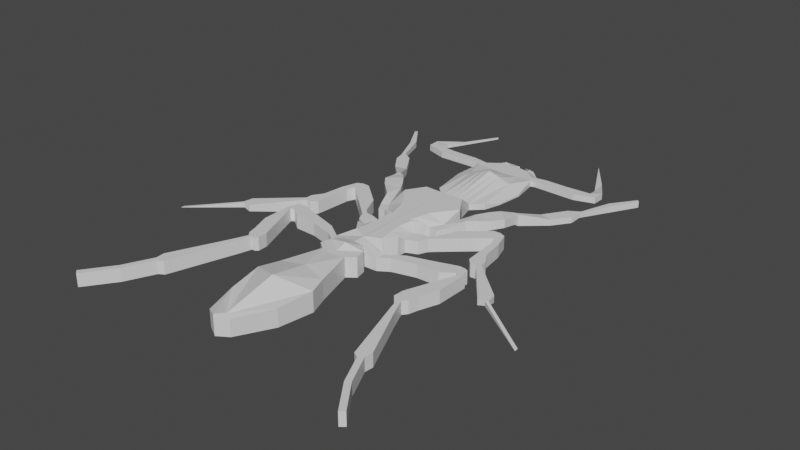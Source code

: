 # Source: CamoAnt.blend  (saved by Blender 2.90.8; exported with 4.5.12 LTS)
import bpy
from mathutils import Matrix  # noqa: F401  (used for matrix-valued properties, if any)

bpy.ops.wm.read_factory_settings(use_empty=True)
scene = bpy.context.scene
scene.name = 'Scene'

# ---- collections
col_collection = bpy.data.collections.new('Collection'); scene.collection.children.link(col_collection)

# ---- materials (node trees are filled in below, after node groups)
mat_material = bpy.data.materials.new('Material')
mat_material.alpha_threshold = 0.0
mat_material.use_transparent_shadow = False
mat_material.line_color = (0.0, 0.0, 0.0, 1.0)

# ---- material node trees
mat_material.use_nodes = True; mat_material.node_tree.nodes.clear()
_N = mat_material.node_tree.nodes; _L = mat_material.node_tree.links
n0 = _N.new('ShaderNodeOutputMaterial'); n0.name = 'Material Output'; n0.location = (300, 300)
n1 = _N.new('ShaderNodeBsdfPrincipled'); n1.name = 'Principled BSDF'; n1.location = (10, 300)
n1.distribution = 'GGX'
n1.subsurface_method = 'BURLEY'
n1.inputs[2].default_value = 0.4
n1.inputs[3].default_value = 1.45
n1.inputs[27].default_value = (0.0, 0.0, 0.0, 1.0)
n1.inputs[28].default_value = 1.0
_L.new(n1.outputs[0], n0.inputs[0])
n0.is_active_output = True

# ---- world
world_world = bpy.data.worlds.new('World'); scene.world = world_world
world_world.use_nodes = True; world_world.node_tree.nodes.clear()
_N = world_world.node_tree.nodes; _L = world_world.node_tree.links
n0 = _N.new('ShaderNodeOutputWorld'); n0.name = 'World Output'; n0.location = (300, 300)
n1 = _N.new('ShaderNodeBackground'); n1.name = 'Background'; n1.location = (10, 300)
n1.inputs[0].default_value = (0.05088, 0.05088, 0.05088, 1.0)
_L.new(n1.outputs[0], n0.inputs[0])
n0.is_active_output = True
world_world.color = (0.05088, 0.05088, 0.05088)
world_world.use_sun_shadow = False
world_world.sun_shadow_jitter_overblur = 0.0

# ---- meshes
me_cube = bpy.data.meshes.new('Cube')
me_cube.from_pydata([(0.2422, 2.963, 0.09623), (0.2422, 2.963, 0.0), (0.4976, 1.889, 0.01467), (0.4976, 1.889, 0.0), (0.0, 3.003, 0.0), (0.0, 1.454, 0.09623), (0.0, 1.454, 0.0), (0.0, 3.003, 0.09623), (0.419, 2.829, 0.09623), (0.419, 2.829, 0.0), (0.0, 2.776, 0.0), (0.0, 2.776, 0.09623), (0.5675, 2.29, 0.05325), (0.0, 2.31, 0.0), (0.0, 2.31, 0.2597), (0.5675, 2.29, 0.01429), (0.4199, 1.626, 0.0), (0.1211, 2.983, 0.09623), (0.1211, 2.983, 0.0), (0.4199, 1.626, 0.09623), (0.2095, 2.803, 0.09623), (0.2095, 2.803, 0.0), (0.3466, 2.325, 0.1379), (0.3466, 2.325, 0.0), (0.223, 3.088, 0.07206), (0.223, 3.088, 0.0), (0.3813, 3.033, -0.003365), (0.3813, 3.033, 0.0), (0.0534, 3.218, -0.1089), (0.0534, 3.218, 0.0), (0.217, 3.192, -0.04422), (0.217, 3.192, 0.0), (0.4836, 2.714, 0.0), (0.4836, 2.714, 0.09623), (0.0, 2.666, 0.0), (0.0, 2.666, 0.09623), (0.2418, 2.69, 0.0), (0.2418, 2.69, 0.09623), (1.417, 2.894, 0.09623), (1.417, 2.894, 0.0), (1.545, 2.824, 0.0), (1.545, 2.824, 0.09623), (0.6629, 2.872, 0.09623), (0.6629, 2.872, 0.0), (0.5482, 2.733, 0.09623), (0.5482, 2.733, 0.0), (1.012, 2.87, 0.09623), (1.226, 2.721, 0.09623), (1.012, 2.87, 0.0), (1.226, 2.721, 0.0), (1.383, 3.086, 0.05807), (1.383, 3.086, 0.0), (1.551, 3.013, 0.0), (1.551, 3.013, 0.09623), (0.9607, 3.913, 0.03369), (0.9607, 3.913, 0.0), (1.294, 3.412, 0.0), (1.304, 3.431, 0.01719), (0.06055, 2.993, 0.0), (0.2509, 1.461, 0.09623), (0.1048, 2.789, 0.0), (0.1733, 2.318, 0.0), (0.2509, 1.461, 0.0), (0.06055, 2.993, 0.09623), (0.1048, 2.789, 0.09623), (0.1733, 2.318, 0.2032), (0.1209, 2.678, 0.0), (0.1209, 2.678, 0.09623), (-0.0008762, 0.205, 0.3), (-0.0008762, 0.205, 0.0), (0.324, 0.2512, 0.3), (0.324, 0.2512, 0.0), (-0.0003158, 1.186, 0.3), (0.3234, 1.194, 0.3), (0.3234, 1.194, 0.0), (-0.0003158, 1.186, 0.0), (-0.0004944, 0.8736, 0.3), (0.4995, 0.909, 0.3), (0.4995, 0.909, 0.0), (-0.0004944, 0.8736, 0.0), (-0.0006853, 0.5393, 0.3), (0.4909, 0.5537, 0.2007), (0.4909, 0.5537, 0.0), (-0.0006853, 0.5393, 0.0), (-0.0008094, 0.3219, 0.3), (0.3824, 0.357, 0.2007), (0.3824, 0.357, 0.0), (-0.0008094, 0.3219, 0.0), (0.6, 0.4936, 0.2007), (0.6, 0.4936, 0.0), (0.5179, 0.3496, 0.2007), (0.5179, 0.3496, 0.0), (0.9917, 1.462, 0.2007), (0.9917, 1.462, 0.0877), (1.101, 1.402, 0.2007), (1.101, 1.402, 0.06451), (0.7092, 0.7613, 0.0), (0.7092, 0.7613, 0.2415), (0.6792, 1.037, 0.03301), (0.6792, 1.037, 0.2274), (0.9654, 1.007, 0.08872), (0.7878, 1.214, 0.06351), (0.7878, 1.214, 0.2312), (0.9654, 1.007, 0.2316), (1.063, 1.489, 0.2007), (1.063, 1.489, 0.03478), (1.109, 1.458, 0.2007), (1.109, 1.458, 0.02504), (1.237, 1.845, 0.09623), (1.237, 1.845, 0.0), (1.434, 1.805, 0.09623), (1.434, 1.805, 0.0), (1.466, 2.191, 0.09623), (1.466, 2.191, 0.0), (1.619, 2.065, 0.09623), (1.619, 2.065, 0.0), (1.628, 2.294, 0.09623), (1.628, 2.294, 0.02151), (1.654, 2.221, 0.09623), (1.65, 2.221, 0.03168), (1.8, 2.779, 0.09623), (1.8, 2.779, 0.0), (1.855, 2.687, 0.09623), (1.855, 2.687, 0.0), (2.068, 3.147, 0.09623), (2.068, 3.147, 0.0), (2.101, 3.116, 0.09623), (2.101, 3.116, 0.0), (-0.001764, -0.4154, 0.3), (-0.001764, -0.4154, 0.0), (0.3574, -0.2703, 0.3), (0.3574, -0.2703, 0.0), (0.1971, 0.196, 0.3), (0.1971, 0.196, 0.0), (-0.001168, 0.1154, 0.0), (-0.001168, 0.1154, 0.3), (0.292, 0.08147, 0.2007), (-0.001384, -0.05397, 0.0), (0.292, 0.08147, 0.0), (-0.001384, -0.05397, 0.3), (0.03028, 2.998, 0.0), (0.1255, 1.457, 0.09623), (0.05238, 2.783, 0.0), (0.08666, 2.314, 0.0), (0.06045, 2.672, 0.0), (0.1255, 1.457, 0.0), (0.03028, 2.998, 0.09623), (0.05238, 2.783, 0.09623), (0.08666, 2.314, 0.2341), (0.06045, 2.672, 0.09623), (0.1616, 0.2281, 0.3), (0.1616, 0.2281, 0.0), (0.1616, 1.19, 0.0), (0.1616, 1.19, 0.3), (0.2495, 0.8913, 0.0), (0.2495, 0.8913, 0.3), (0.2451, 0.5465, 0.0), (0.2451, 0.5465, 0.3), (0.1908, 0.3395, 0.0), (0.1908, 0.3395, 0.3), (0.2254, -0.4491, 0.3), (0.2254, -0.4491, 0.0), (0.09799, 0.1557, 0.3), (0.09799, 0.1557, 0.0), (0.1674, -0.01067, 0.3), (0.1674, -0.01067, 0.0), (3.303e-05, -0.7338, 0.3), (3.303e-05, -0.7338, 0.0), (0.1782, -0.7675, 0.3), (0.1782, -0.7675, 0.0), (-0.0009935, -0.5519, 0.0), (-0.0009935, -0.5519, 0.3), (0.4231, -0.6283, 0.0), (0.4231, -0.6283, 0.2007), (-0.0004802, -0.6429, 0.0), (0.3939, -0.7572, 0.0), (0.3939, -0.7572, 0.2007), (-0.0004802, -0.6429, 0.3), (0.0001854, -1.192, 0.3), (0.0001854, -1.192, 0.0), (0.1957, -1.143, 0.3), (0.1957, -1.143, 0.0), (0.2846, -0.8778, 0.0), (0.0001049, -0.9192, 0.0), (0.0001049, -0.9192, 0.3605), (0.2846, -0.8778, 0.3), (0.3233, -1.045, 0.0), (0.000149, -1.069, 0.3), (0.000149, -1.069, 0.0), (0.3233, -1.045, 0.3), (-0.001806, -3.207, 0.3469), (-0.001806, -3.207, 0.04095), (0.1737, -3.109, 0.3), (0.1737, -3.109, 0.04892), (0.3922, -2.55, 0.0), (-0.001426, -3.017, 0.0), (-0.001426, -3.017, 0.2547), (0.3922, -2.55, 0.2661), (-0.0005866, -1.677, 0.0), (0.3719, -1.739, 0.3), (0.3719, -1.739, 0.0), (-0.0005866, -1.677, 0.3483), (0.4781, -2.027, 0.0), (-0.0009365, -2.236, 0.4498), (-0.0009365, -2.236, 0.0), (0.4781, -2.027, 0.3), (0.6693, -0.4618, 0.0), (0.6693, -0.4618, 0.2007), (0.5559, -0.6513, 0.0), (0.5559, -0.6513, 0.2007), (0.9819, -0.3693, 0.0), (0.9819, -0.3693, 0.2007), (0.9161, -0.5569, 0.0), (0.9161, -0.5569, 0.2007), (1.374, -0.2429, 0.0), (1.374, -0.2429, 0.2007), (1.26, -0.5459, 0.0), (1.26, -0.5459, 0.2007), (1.514, -0.272, 0.0), (1.514, -0.272, 0.2007), (1.511, -0.3516, 0.0), (1.511, -0.3516, 0.2007), (1.088, 1.164, 0.103), (0.8868, 1.344, 0.1181), (0.8868, 1.344, 0.2288), (1.088, 1.164, 0.2295), (0.3621, -0.1265, 0.2007), (-0.001574, -0.2347, 0.0), (0.3621, -0.1265, 0.0), (-0.001574, -0.2347, 0.3), (0.1964, -0.2299, 0.3), (0.1964, -0.2299, 0.0), (0.4347, 0.1301, 0.2007), (0.4347, 0.1301, 0.0), (0.5274, -0.05462, 0.2007), (0.5274, -0.05462, 0.0), (0.5541, 0.1443, 0.2007), (0.5541, 0.1443, 0.0), (0.5935, 0.08288, 0.2007), (0.5935, 0.08288, 0.0), (0.6313, 0.2234, 0.2007), (0.6313, 0.2234, 0.0), (0.6986, 0.1811, 0.2007), (0.6986, 0.1811, 0.0), (0.7644, 0.5197, 0.2007), (0.7644, 0.5197, 0.0), (0.9296, 0.3845, 0.2007), (0.9296, 0.3845, 0.0), (1.134, 0.8397, 0.2007), (1.134, 0.8397, 0.0), (1.255, 0.6702, 0.2007), (1.255, 0.6702, 0.0), (1.242, 0.8431, 0.2007), (1.242, 0.8431, 0.0), (1.332, 0.8046, 0.2007), (1.332, 0.8046, 0.0), (1.308, 0.5525, 0.2007), (1.308, 0.5525, 0.0), (1.41, 0.5597, 0.2007), (1.41, 0.5597, 0.0), (1.35, -0.01461, 0.2007), (1.35, -0.01461, 0.0), (1.454, 0.2241, 0.2007), (1.454, 0.2241, 0.0), (1.43, -0.09819, 0.2007), (1.43, -0.09819, 0.0), (1.556, 0.06546, 0.2007), (1.556, 0.06546, 0.0), (1.515, -0.09059, 0.2007), (1.515, -0.09059, 0.0), (1.561, -0.04015, 0.2007), (1.561, -0.04015, 0.0), (2.016, -0.7414, 0.2007), (2.016, -0.7414, 0.1009), (2.136, -0.5595, 0.2007), (2.136, -0.5595, 0.09617), (2.123, -0.7354, 0.2007), (2.123, -0.7354, 0.1283), (2.161, -0.7125, 0.2007), (2.161, -0.7125, 0.1283), (2.921, -1.242, 0.07049), (2.921, -1.242, 0.0664), (2.917, -1.183, 0.07049), (2.917, -1.183, 0.0664), (1.461, -0.25, 0.2007), (1.461, -0.25, 0.0), (1.44, -0.4133, 0.0), (1.44, -0.4133, 0.2007), (1.553, -0.3774, 0.0), (1.553, -0.3774, 0.2007), (1.486, -0.4423, 0.0), (1.486, -0.4423, 0.2007), (1.551, -0.5457, 0.0), (1.551, -0.5457, 0.2007), (1.203, -1.19, 0.0), (1.203, -1.19, 0.2007), (1.545, -0.8818, 0.0), (1.545, -0.8818, 0.2007), (1.437, -1.175, 0.0), (1.437, -1.175, 0.2007), (1.194, -1.347, 0.0), (1.194, -1.347, 0.2007), (1.4, -1.314, 0.0), (1.4, -1.314, 0.2007), (1.23, -1.388, 0.0), (1.23, -1.388, 0.2007), (1.342, -1.387, 0.0), (1.342, -1.387, 0.2007), (1.547, -0.7205, 0.2007), (1.547, -0.7205, 0.0), (1.325, -1.182, 0.0), (1.325, -1.182, 0.2007), (1.301, -1.33, 0.0), (1.301, -1.33, 0.2007), (1.288, -1.387, 0.0), (1.288, -1.387, 0.2007), (1.451, -1.645, 0.0), (1.451, -1.645, 0.2007), (1.336, -1.562, 0.0), (1.336, -1.562, 0.2007), (1.819, -2.456, 0.0), (1.819, -2.456, 0.2007), (1.657, -2.59, 0.0), (1.657, -2.59, 0.2007), (1.807, -2.585, 0.0), (1.807, -2.585, 0.2007), (1.74, -2.638, 0.0), (1.74, -2.638, 0.2007), (2.323, -3.458, 0.0), (2.323, -3.458, 0.2007), (2.256, -3.511, 0.0), (2.256, -3.511, 0.2007), (1.942, -3.073, 0.2007), (2.009, -3.02, 0.2007), (2.009, -3.02, 0.0), (1.942, -3.073, 0.0)], [], [(23, 15, 3, 16), (15, 12, 2, 3), (18, 17, 0, 1), (159, 84, 68, 150), (148, 14, 5, 141), (146, 7, 11, 147), (8, 9, 27, 26), (18, 1, 9, 21), (149, 35, 14, 148), (32, 33, 12, 15), (36, 32, 15, 23), (66, 36, 23, 61), (33, 37, 22, 12), (58, 18, 21, 60), (0, 17, 20, 8), (12, 22, 19, 2), (3, 2, 19, 16), (58, 63, 17, 18), (61, 23, 16, 62), (24, 26, 30, 28), (1, 0, 24, 25), (9, 1, 25, 27), (0, 8, 26, 24), (29, 28, 30, 31), (25, 24, 28, 29), (26, 27, 31, 30), (27, 25, 29, 31), (8, 20, 37, 33), (60, 21, 36, 66), (21, 9, 32, 36), (48, 46, 38, 39), (147, 11, 35, 149), (41, 40, 52, 53), (46, 47, 41, 38), (49, 48, 39, 40), (47, 49, 40, 41), (33, 32, 45, 44), (32, 9, 43, 45), (8, 33, 44, 42), (9, 8, 42, 43), (44, 45, 49, 47), (45, 43, 48, 49), (42, 44, 47, 46), (43, 42, 46, 48), (53, 52, 56, 57), (39, 38, 50, 51), (38, 41, 53, 50), (40, 39, 51, 52), (55, 54, 57, 56), (51, 50, 54, 55), (50, 53, 57, 54), (52, 51, 55, 56), (20, 64, 67, 37), (142, 60, 66, 144), (143, 61, 62, 145), (140, 146, 63, 58), (140, 58, 60, 142), (144, 66, 61, 143), (37, 67, 65, 22), (17, 63, 64, 20), (22, 65, 59, 19), (16, 19, 59, 62), (228, 226, 130, 131), (86, 85, 70, 71), (158, 86, 71, 151), (84, 87, 69, 68), (5, 6, 75, 72), (145, 62, 74, 152), (62, 59, 73, 74), (141, 5, 72, 153), (72, 75, 79, 76), (152, 74, 78, 154), (74, 73, 77, 78), (153, 72, 76, 155), (76, 79, 83, 80), (154, 78, 82, 156), (78, 77, 81, 82), (155, 76, 80, 157), (80, 83, 87, 84), (156, 82, 86, 158), (85, 86, 91, 90), (157, 80, 84, 159), (89, 88, 90, 91), (81, 85, 90, 88), (225, 222, 95, 94), (86, 82, 89, 91), (95, 93, 105, 107), (222, 223, 93, 95), (223, 224, 92, 93), (224, 225, 94, 92), (81, 88, 97, 99), (82, 81, 99, 98), (89, 82, 98, 96), (88, 89, 96, 97), (99, 97, 103, 102), (98, 99, 102, 101), (96, 98, 101, 100), (97, 96, 100, 103), (104, 106, 110, 108), (94, 95, 107, 106), (92, 94, 106, 104), (93, 92, 104, 105), (109, 108, 112, 113), (105, 104, 108, 109), (107, 105, 109, 111), (106, 107, 111, 110), (115, 113, 117, 119), (111, 109, 113, 115), (110, 111, 115, 114), (108, 110, 114, 112), (116, 118, 122, 120), (114, 115, 119, 118), (112, 114, 118, 116), (113, 112, 116, 117), (123, 121, 125, 127), (117, 116, 120, 121), (119, 117, 121, 123), (118, 119, 123, 122), (125, 124, 126, 127), (122, 123, 127, 126), (120, 122, 126, 124), (121, 120, 124, 125), (177, 174, 167, 166), (229, 227, 129, 128), (231, 228, 131, 161), (230, 229, 128, 160), (150, 68, 135, 162), (151, 71, 133, 163), (68, 69, 134, 135), (71, 70, 132, 133), (162, 135, 139, 164), (163, 133, 138, 165), (135, 134, 137, 139), (133, 132, 136, 138), (134, 163, 165, 137), (132, 162, 164, 136), (69, 151, 163, 134), (70, 150, 162, 132), (226, 230, 160, 130), (227, 231, 161, 129), (131, 130, 160, 161), (81, 157, 159, 85), (83, 156, 158, 87), (77, 155, 157, 81), (79, 154, 156, 83), (73, 153, 155, 77), (75, 152, 154, 79), (59, 141, 153, 73), (6, 145, 152, 75), (87, 158, 151, 69), (34, 144, 143, 13), (4, 140, 142, 10), (4, 7, 146, 140), (13, 143, 145, 6), (10, 142, 144, 34), (64, 147, 149, 67), (67, 149, 148, 65), (63, 146, 147, 64), (65, 148, 141, 59), (85, 159, 150, 70), (188, 186, 181, 179), (174, 175, 169, 167), (175, 176, 168, 169), (176, 177, 166, 168), (160, 128, 171, 173), (161, 160, 173, 172), (129, 161, 172, 170), (128, 129, 170, 171), (173, 171, 177, 176), (175, 172, 206, 208), (170, 172, 175, 174), (171, 170, 174, 177), (195, 194, 193, 191), (189, 187, 178, 180), (186, 189, 180, 181), (187, 188, 179, 178), (166, 167, 183, 184), (169, 168, 185, 182), (168, 166, 184, 185), (167, 169, 182, 183), (184, 183, 188, 187), (182, 185, 189, 186), (185, 184, 187, 189), (183, 182, 186, 188), (193, 192, 190, 191), (197, 196, 190, 192), (194, 197, 192, 193), (196, 195, 191, 190), (203, 204, 195, 196), (202, 205, 197, 194), (205, 203, 196, 197), (204, 202, 194, 195), (179, 181, 200, 198), (180, 178, 201, 199), (181, 180, 199, 200), (178, 179, 198, 201), (198, 200, 202, 204), (199, 201, 203, 205), (200, 199, 205, 202), (201, 198, 204, 203), (209, 208, 212, 213), (172, 173, 207, 206), (173, 176, 209, 207), (176, 175, 208, 209), (211, 213, 217, 215), (208, 206, 210, 212), (207, 209, 213, 211), (206, 207, 211, 210), (285, 284, 219, 218), (210, 211, 215, 214), (213, 212, 216, 217), (212, 210, 214, 216), (218, 219, 221, 220), (220, 221, 289, 288), (286, 285, 218, 220), (284, 287, 221, 219), (102, 103, 225, 224), (101, 102, 224, 223), (100, 101, 223, 222), (103, 100, 222, 225), (137, 165, 231, 227), (136, 164, 230, 226), (164, 139, 229, 230), (165, 138, 228, 231), (139, 137, 227, 229), (136, 226, 234, 232), (232, 234, 238, 236), (226, 228, 235, 234), (228, 138, 233, 235), (138, 136, 232, 233), (236, 238, 242, 240), (235, 233, 237, 239), (234, 235, 239, 238), (233, 232, 236, 237), (242, 243, 247, 246), (239, 237, 241, 243), (238, 239, 243, 242), (237, 236, 240, 241), (244, 246, 250, 248), (241, 240, 244, 245), (240, 242, 246, 244), (243, 241, 245, 247), (251, 249, 253, 255), (247, 245, 249, 251), (246, 247, 251, 250), (245, 244, 248, 249), (253, 252, 254, 255), (255, 254, 258, 259), (249, 248, 252, 253), (248, 250, 254, 252), (257, 259, 263, 261), (250, 251, 257, 256), (254, 250, 256, 258), (251, 255, 259, 257), (262, 260, 264, 266), (256, 257, 261, 260), (258, 256, 260, 262), (259, 258, 262, 263), (267, 266, 270, 271), (263, 262, 266, 267), (261, 263, 267, 265), (260, 261, 265, 264), (269, 271, 275, 273), (265, 267, 271, 269), (264, 265, 269, 268), (266, 264, 268, 270), (274, 272, 276, 278), (268, 269, 273, 272), (270, 268, 272, 274), (271, 270, 274, 275), (277, 279, 283, 281), (275, 274, 278, 279), (273, 275, 279, 277), (272, 273, 277, 276), (280, 281, 283, 282), (276, 277, 281, 280), (278, 276, 280, 282), (279, 278, 282, 283), (215, 217, 287, 284), (216, 214, 285, 286), (217, 216, 286, 287), (214, 215, 284, 285), (289, 291, 295, 293), (221, 287, 291, 289), (286, 220, 288, 290), (287, 286, 290, 291), (309, 308, 297, 296), (288, 289, 293, 292), (291, 290, 294, 295), (290, 288, 292, 294), (299, 298, 296, 297), (298, 299, 303, 302), (310, 309, 296, 298), (308, 311, 299, 297), (312, 302, 306, 314), (295, 294, 300, 301), (310, 298, 302, 312), (311, 295, 301, 313), (306, 307, 317, 316), (301, 300, 304, 305), (313, 301, 305, 315), (302, 303, 307, 306), (303, 313, 315, 307), (305, 304, 314, 315), (299, 311, 313, 303), (294, 310, 312, 300), (300, 312, 314, 304), (293, 295, 311, 308), (294, 292, 309, 310), (292, 293, 308, 309), (319, 318, 322, 323), (315, 314, 318, 319), (307, 315, 319, 317), (314, 306, 316, 318), (321, 323, 327, 325), (318, 316, 320, 322), (317, 319, 323, 321), (316, 317, 321, 320), (333, 332, 331, 329), (320, 321, 325, 324), (323, 322, 326, 327), (322, 320, 324, 326), (331, 330, 328, 329), (334, 333, 329, 328), (332, 335, 330, 331), (335, 334, 328, 330), (326, 324, 334, 335), (327, 326, 335, 332), (324, 325, 333, 334), (325, 327, 332, 333)])
_uv = me_cube.uv_layers.new(name='UVMap')
_uv.uv.foreach_set('vector', [0.3125, 0.5979, 0.375, 0.5979, 0.375, 0.75, 0.3125, 0.75, 0.375, 0.5979, 0.625, 0.5979, 0.625, 0.75, 0.375, 0.75, 0.375, 0.4375, 0.625, 0.4375, 0.625, 0.5, 0.375, 0.5, 0.7344, 0.75, 0.75, 0.75, 0.75, 0.75, 0.7344, 0.75, 0.7344, 0.5979, 0.75, 0.5979, 0.75, 0.75, 0.7344, 0.75, 0.7344, 0.5, 0.75, 0.5, 0.75, 0.532, 0.7344, 0.532, 0.625, 0.532, 0.375, 0.532, 0.375, 0.532, 0.625, 0.532, 0.3125, 0.5, 0.375, 0.5, 0.375, 0.532, 0.3125, 0.532, 0.7344, 0.5475, 0.75, 0.5475, 0.75, 0.5979, 0.7344, 0.5979, 0.375, 0.5475, 0.625, 0.5475, 0.625, 0.5979, 0.375, 0.5979, 0.3125, 0.5475, 0.375, 0.5475, 0.375, 0.5979, 0.3125, 0.5979, 0.2813, 0.5475, 0.3125, 0.5475, 0.3125, 0.5979, 0.2812, 0.5979, 0.625, 0.5475, 0.6875, 0.5475, 0.6875, 0.5979, 0.625, 0.5979, 0.2812, 0.5, 0.3125, 0.5, 0.3125, 0.532, 0.2812, 0.532, 0.625, 0.5, 0.6875, 0.5, 0.6875, 0.532, 0.625, 0.532, 0.625, 0.5979, 0.6875, 0.5979, 0.6875, 0.75, 0.625, 0.75, 0.375, 0.75, 0.625, 0.75, 0.625, 0.8125, 0.375, 0.8125, 0.375, 0.4062, 0.625, 0.4062, 0.625, 0.4375, 0.375, 0.4375, 0.2812, 0.5979, 0.3125, 0.5979, 0.3125, 0.75, 0.2812, 0.75, 0.625, 0.5, 0.625, 0.532, 0.625, 0.532, 0.625, 0.5, 0.375, 0.5, 0.625, 0.5, 0.625, 0.5, 0.375, 0.5, 0.375, 0.532, 0.375, 0.5, 0.375, 0.5, 0.375, 0.532, 0.625, 0.5, 0.625, 0.532, 0.625, 0.532, 0.625, 0.5, 0.375, 0.5, 0.625, 0.5, 0.625, 0.532, 0.375, 0.532, 0.375, 0.5, 0.625, 0.5, 0.625, 0.5, 0.375, 0.5, 0.625, 0.532, 0.375, 0.532, 0.375, 0.532, 0.625, 0.532, 0.375, 0.532, 0.375, 0.5, 0.375, 0.5, 0.375, 0.532, 0.625, 0.532, 0.6875, 0.532, 0.6875, 0.5475, 0.625, 0.5475, 0.2812, 0.532, 0.3125, 0.532, 0.3125, 0.5475, 0.2813, 0.5475, 0.3125, 0.532, 0.375, 0.532, 0.375, 0.5475, 0.3125, 0.5475, 0.375, 0.532, 0.625, 0.532, 0.625, 0.532, 0.375, 0.532, 0.7344, 0.532, 0.75, 0.532, 0.75, 0.5475, 0.7344, 0.5475, 0.625, 0.5475, 0.375, 0.5475, 0.375, 0.5475, 0.625, 0.5475, 0.625, 0.532, 0.625, 0.5475, 0.625, 0.5475, 0.625, 0.532, 0.375, 0.5475, 0.375, 0.532, 0.375, 0.532, 0.375, 0.5475, 0.625, 0.5475, 0.375, 0.5475, 0.375, 0.5475, 0.625, 0.5475, 0.625, 0.5475, 0.375, 0.5475, 0.375, 0.5475, 0.625, 0.5475, 0.375, 0.5475, 0.375, 0.532, 0.375, 0.532, 0.375, 0.5475, 0.625, 0.532, 0.625, 0.5475, 0.625, 0.5475, 0.625, 0.532, 0.375, 0.532, 0.625, 0.532, 0.625, 0.532, 0.375, 0.532, 0.625, 0.5475, 0.375, 0.5475, 0.375, 0.5475, 0.625, 0.5475, 0.375, 0.5475, 0.375, 0.532, 0.375, 0.532, 0.375, 0.5475, 0.625, 0.532, 0.625, 0.5475, 0.625, 0.5475, 0.625, 0.532, 0.375, 0.532, 0.625, 0.532, 0.625, 0.532, 0.375, 0.532, 0.625, 0.5475, 0.375, 0.5475, 0.375, 0.5475, 0.625, 0.5475, 0.375, 0.532, 0.625, 0.532, 0.625, 0.532, 0.375, 0.532, 0.625, 0.532, 0.625, 0.5475, 0.625, 0.5475, 0.625, 0.532, 0.375, 0.5475, 0.375, 0.532, 0.375, 0.532, 0.375, 0.5475, 0.375, 0.532, 0.625, 0.532, 0.625, 0.5475, 0.375, 0.5475, 0.375, 0.532, 0.625, 0.532, 0.625, 0.532, 0.375, 0.532, 0.625, 0.532, 0.625, 0.5475, 0.625, 0.5475, 0.625, 0.532, 0.375, 0.5475, 0.375, 0.532, 0.375, 0.532, 0.375, 0.5475, 0.6875, 0.532, 0.7188, 0.532, 0.7188, 0.5475, 0.6875, 0.5475, 0.2656, 0.532, 0.2812, 0.532, 0.2813, 0.5475, 0.2656, 0.5475, 0.2656, 0.5979, 0.2812, 0.5979, 0.2812, 0.75, 0.2656, 0.75, 0.375, 0.3906, 0.625, 0.3906, 0.625, 0.4062, 0.375, 0.4062, 0.2656, 0.5, 0.2812, 0.5, 0.2812, 0.532, 0.2656, 0.532, 0.2656, 0.5475, 0.2813, 0.5475, 0.2812, 0.5979, 0.2656, 0.5979, 0.6875, 0.5475, 0.7188, 0.5475, 0.7187, 0.5979, 0.6875, 0.5979, 0.6875, 0.5, 0.7188, 0.5, 0.7188, 0.532, 0.6875, 0.532, 0.6875, 0.5979, 0.7187, 0.5979, 0.7188, 0.75, 0.6875, 0.75, 0.375, 0.8125, 0.625, 0.8125, 0.625, 0.8438, 0.375, 0.8438, 0.375, 0.8438, 0.625, 0.8438, 0.625, 0.8438, 0.375, 0.8438, 0.375, 0.8438, 0.625, 0.8438, 0.625, 0.8438, 0.375, 0.8438, 0.2656, 0.75, 0.2812, 0.75, 0.2812, 0.75, 0.2656, 0.75, 0.0, 0.0, 0.0, 0.0, 0.0, 0.0, 0.0, 0.0, 0.0, 0.0, 0.0, 0.0, 0.0, 0.0, 0.0, 0.0, 0.2656, 0.75, 0.2812, 0.75, 0.2812, 0.75, 0.2656, 0.75, 0.375, 0.8438, 0.625, 0.8438, 0.625, 0.8438, 0.375, 0.8438, 0.7344, 0.75, 0.75, 0.75, 0.75, 0.75, 0.7344, 0.75, 0.0, 0.0, 0.0, 0.0, 0.0, 0.0, 0.0, 0.0, 0.2656, 0.75, 0.2812, 0.75, 0.2812, 0.75, 0.2656, 0.75, 0.375, 0.8438, 0.625, 0.8438, 0.625, 0.8438, 0.375, 0.8438, 0.7344, 0.75, 0.75, 0.75, 0.75, 0.75, 0.7344, 0.75, 0.0, 0.0, 0.0, 0.0, 0.0, 0.0, 0.0, 0.0, 0.2656, 0.75, 0.2812, 0.75, 0.2812, 0.75, 0.2656, 0.75, 0.375, 0.8438, 0.625, 0.8438, 0.625, 0.8438, 0.375, 0.8438, 0.7344, 0.75, 0.75, 0.75, 0.75, 0.75, 0.7344, 0.75, 0.0, 0.0, 0.0, 0.0, 0.0, 0.0, 0.0, 0.0, 0.2656, 0.75, 0.2812, 0.75, 0.2812, 0.75, 0.2656, 0.75, 0.625, 0.8438, 0.375, 0.8438, 0.375, 0.8438, 0.625, 0.8438, 0.7344, 0.75, 0.75, 0.75, 0.75, 0.75, 0.7344, 0.75, 0.375, 0.8438, 0.625, 0.8438, 0.625, 0.8438, 0.375, 0.8438, 0.7188, 0.75, 0.7187, 0.75, 0.7187, 0.75, 0.7188, 0.75, 0.625, 0.8437, 0.375, 0.8438, 0.375, 0.8438, 0.625, 0.8438, 0.2812, 0.75, 0.2812, 0.75, 0.2812, 0.75, 0.2812, 0.75, 0.2812, 0.75, 0.2812, 0.75, 0.2812, 0.75, 0.2812, 0.75, 0.2812, 0.75, 0.2812, 0.75, 0.2812, 0.75, 0.2812, 0.75, 0.375, 0.8438, 0.625, 0.8438, 0.625, 0.8438, 0.375, 0.8438, 0.7188, 0.75, 0.7188, 0.75, 0.7188, 0.75, 0.7188, 0.75, 0.7188, 0.75, 0.7188, 0.75, 0.7188, 0.75, 0.7188, 0.75, 0.375, 0.8438, 0.625, 0.8438, 0.625, 0.8438, 0.375, 0.8438, 0.2812, 0.75, 0.2812, 0.75, 0.2812, 0.75, 0.2812, 0.75, 0.625, 0.8438, 0.375, 0.8438, 0.375, 0.8438, 0.625, 0.8438, 0.7188, 0.75, 0.7188, 0.75, 0.7188, 0.75, 0.7188, 0.75, 0.375, 0.8438, 0.625, 0.8438, 0.625, 0.8438, 0.375, 0.8438, 0.2812, 0.75, 0.2812, 0.75, 0.2812, 0.75, 0.2812, 0.75, 0.625, 0.8438, 0.375, 0.8438, 0.375, 0.8438, 0.625, 0.8438, 0.7188, 0.75, 0.7188, 0.75, 0.7188, 0.75, 0.7188, 0.75, 0.625, 0.8438, 0.375, 0.8438, 0.375, 0.8438, 0.625, 0.8438, 0.7188, 0.75, 0.7188, 0.75, 0.7188, 0.75, 0.7188, 0.75, 0.375, 0.8438, 0.625, 0.8438, 0.625, 0.8438, 0.375, 0.8438, 0.375, 0.8438, 0.625, 0.8438, 0.625, 0.8438, 0.375, 0.8438, 0.375, 0.8438, 0.625, 0.8438, 0.625, 0.8438, 0.375, 0.8438, 0.2812, 0.75, 0.2812, 0.75, 0.2812, 0.75, 0.2812, 0.75, 0.625, 0.8438, 0.375, 0.8438, 0.375, 0.8438, 0.625, 0.8438, 0.2812, 0.75, 0.2812, 0.75, 0.2812, 0.75, 0.2812, 0.75, 0.2812, 0.75, 0.2812, 0.75, 0.2812, 0.75, 0.2812, 0.75, 0.625, 0.8438, 0.375, 0.8438, 0.375, 0.8438, 0.625, 0.8438, 0.7188, 0.75, 0.7188, 0.75, 0.7188, 0.75, 0.7188, 0.75, 0.7188, 0.75, 0.7188, 0.75, 0.7188, 0.75, 0.7188, 0.75, 0.625, 0.8438, 0.375, 0.8438, 0.375, 0.8438, 0.625, 0.8438, 0.7188, 0.75, 0.7188, 0.75, 0.7188, 0.75, 0.7188, 0.75, 0.375, 0.8438, 0.625, 0.8438, 0.625, 0.8438, 0.375, 0.8438, 0.2812, 0.75, 0.2812, 0.75, 0.2812, 0.75, 0.2812, 0.75, 0.375, 0.8438, 0.625, 0.8438, 0.625, 0.8438, 0.375, 0.8438, 0.2812, 0.75, 0.2812, 0.75, 0.2812, 0.75, 0.2812, 0.75, 0.625, 0.8438, 0.375, 0.8438, 0.375, 0.8438, 0.625, 0.8438, 0.375, 0.8438, 0.625, 0.8438, 0.625, 0.8438, 0.375, 0.8438, 0.625, 0.8438, 0.375, 0.8438, 0.375, 0.8438, 0.625, 0.8438, 0.7188, 0.75, 0.7188, 0.75, 0.7188, 0.75, 0.7188, 0.75, 0.375, 0.8438, 0.625, 0.8438, 0.625, 0.8438, 0.375, 0.8438, 0.0, 0.0, 0.0, 0.0, 0.0, 0.0, 0.0, 0.0, 0.0, 0.0, 0.0, 0.0, 0.0, 0.0, 0.0, 0.0, 0.2656, 0.75, 0.2812, 0.75, 0.2812, 0.75, 0.2656, 0.75, 0.7344, 0.75, 0.75, 0.75, 0.75, 0.75, 0.7344, 0.75, 0.7344, 0.75, 0.75, 0.75, 0.75, 0.75, 0.7344, 0.75, 0.2656, 0.75, 0.2812, 0.75, 0.2812, 0.75, 0.2656, 0.75, 0.0, 0.0, 0.0, 0.0, 0.0, 0.0, 0.0, 0.0, 0.375, 0.8438, 0.625, 0.8438, 0.625, 0.8438, 0.375, 0.8438, 0.7344, 0.75, 0.75, 0.75, 0.75, 0.75, 0.7344, 0.75, 0.2656, 0.75, 0.2812, 0.75, 0.2812, 0.75, 0.2656, 0.75, 0.0, 0.0, 0.0, 0.0, 0.0, 0.0, 0.0, 0.0, 0.375, 0.8438, 0.625, 0.8438, 0.625, 0.8438, 0.375, 0.8438, 0.25, 0.75, 0.2656, 0.75, 0.2656, 0.75, 0.25, 0.75, 0.7188, 0.75, 0.7344, 0.75, 0.7344, 0.75, 0.7188, 0.75, 0.25, 0.75, 0.2656, 0.75, 0.2656, 0.75, 0.25, 0.75, 0.7188, 0.75, 0.7344, 0.75, 0.7344, 0.75, 0.7188, 0.75, 0.7188, 0.75, 0.7344, 0.75, 0.7344, 0.75, 0.7188, 0.75, 0.25, 0.75, 0.2656, 0.75, 0.2656, 0.75, 0.25, 0.75, 0.375, 0.8438, 0.625, 0.8438, 0.625, 0.8594, 0.375, 0.8594, 0.7188, 0.75, 0.7344, 0.75, 0.7344, 0.75, 0.7187, 0.75, 0.25, 0.75, 0.2656, 0.75, 0.2656, 0.75, 0.25, 0.75, 0.7188, 0.75, 0.7344, 0.75, 0.7344, 0.75, 0.7188, 0.75, 0.25, 0.75, 0.2656, 0.75, 0.2656, 0.75, 0.25, 0.75, 0.7188, 0.75, 0.7344, 0.75, 0.7344, 0.75, 0.7188, 0.75, 0.25, 0.75, 0.2656, 0.75, 0.2656, 0.75, 0.25, 0.75, 0.7188, 0.75, 0.7344, 0.75, 0.7344, 0.75, 0.7188, 0.75, 0.25, 0.75, 0.2656, 0.75, 0.2656, 0.75, 0.25, 0.75, 0.25, 0.75, 0.2656, 0.75, 0.2656, 0.75, 0.25, 0.75, 0.25, 0.5475, 0.2656, 0.5475, 0.2656, 0.5979, 0.25, 0.5979, 0.25, 0.5, 0.2656, 0.5, 0.2656, 0.532, 0.25, 0.532, 0.375, 0.375, 0.625, 0.375, 0.625, 0.3906, 0.375, 0.3906, 0.25, 0.5979, 0.2656, 0.5979, 0.2656, 0.75, 0.25, 0.75, 0.25, 0.532, 0.2656, 0.532, 0.2656, 0.5475, 0.25, 0.5475, 0.7188, 0.532, 0.7344, 0.532, 0.7344, 0.5475, 0.7188, 0.5475, 0.7188, 0.5475, 0.7344, 0.5475, 0.7344, 0.5979, 0.7187, 0.5979, 0.7188, 0.5, 0.7344, 0.5, 0.7344, 0.532, 0.7188, 0.532, 0.7187, 0.5979, 0.7344, 0.5979, 0.7344, 0.75, 0.7188, 0.75, 0.7187, 0.75, 0.7344, 0.75, 0.7344, 0.75, 0.7188, 0.75, 0.25, 0.75, 0.2656, 0.75, 0.2656, 0.75, 0.25, 0.75, 0.25, 0.75, 0.2656, 0.75, 0.2656, 0.75, 0.25, 0.75, 0.375, 0.8594, 0.625, 0.8594, 0.625, 0.8594, 0.375, 0.8594, 0.7344, 0.75, 0.75, 0.75, 0.75, 0.75, 0.7344, 0.75, 0.7344, 0.75, 0.75, 0.75, 0.75, 0.75, 0.7344, 0.75, 0.375, 0.8594, 0.625, 0.8594, 0.625, 0.8594, 0.375, 0.8594, 0.25, 0.75, 0.2656, 0.75, 0.2656, 0.75, 0.25, 0.75, 0.0, 0.0, 0.0, 0.0, 0.0, 0.0, 0.0, 0.0, 0.7344, 0.75, 0.75, 0.75, 0.75, 0.75, 0.7344, 0.75, 0.2656, 0.75, 0.2656, 0.75, 0.2656, 0.75, 0.2656, 0.75, 0.25, 0.75, 0.2656, 0.75, 0.2656, 0.75, 0.25, 0.75, 0.0, 0.0, 0.0, 0.0, 0.0, 0.0, 0.0, 0.0, 0.25, 0.75, 0.2656, 0.75, 0.2656, 0.75, 0.25, 0.75, 0.7344, 0.75, 0.75, 0.75, 0.75, 0.75, 0.7344, 0.75, 0.375, 0.8594, 0.625, 0.8594, 0.625, 0.8594, 0.375, 0.8594, 0.0, 0.0, 0.0, 0.0, 0.0, 0.0, 0.0, 0.0, 0.0, 0.0, 0.0, 0.0, 0.0, 0.0, 0.0, 0.0, 0.375, 0.8594, 0.625, 0.8594, 0.625, 0.8594, 0.375, 0.8594, 0.7344, 0.75, 0.75, 0.75, 0.75, 0.75, 0.7344, 0.75, 0.25, 0.75, 0.2656, 0.75, 0.2656, 0.75, 0.25, 0.75, 0.0, 0.0, 0.0, 0.0, 0.0, 0.0, 0.0, 0.0, 0.375, 0.8594, 0.625, 0.8594, 0.625, 0.8594, 0.375, 0.8594, 0.7344, 0.75, 0.75, 0.75, 0.75, 0.75, 0.7344, 0.75, 0.25, 0.75, 0.2656, 0.75, 0.2656, 0.75, 0.25, 0.75, 0.375, 0.8594, 0.625, 0.8594, 0.625, 0.875, 0.375, 0.875, 0.7344, 0.75, 0.75, 0.75, 0.75, 0.75, 0.7344, 0.75, 0.375, 0.8594, 0.625, 0.8594, 0.625, 0.8594, 0.375, 0.8594, 0.0, 0.0, 0.0, 0.0, 0.0, 0.0, 0.0, 0.0, 0.0, 0.0, 0.0, 0.0, 0.0, 0.0, 0.0, 0.0, 0.375, 0.8594, 0.625, 0.8594, 0.625, 0.8594, 0.375, 0.8594, 0.7344, 0.75, 0.75, 0.75, 0.75, 0.75, 0.7344, 0.75, 0.25, 0.75, 0.2656, 0.75, 0.2656, 0.75, 0.25, 0.75, 0.25, 0.75, 0.2656, 0.75, 0.2656, 0.75, 0.25, 0.75, 0.7344, 0.75, 0.75, 0.75, 0.75, 0.75, 0.7344, 0.75, 0.375, 0.8594, 0.625, 0.8594, 0.625, 0.8594, 0.375, 0.8594, 0.0, 0.0, 0.0, 0.0, 0.0, 0.0, 0.0, 0.0, 0.25, 0.75, 0.2656, 0.75, 0.2656, 0.75, 0.25, 0.75, 0.7344, 0.75, 0.75, 0.75, 0.75, 0.75, 0.7344, 0.75, 0.375, 0.8594, 0.625, 0.8594, 0.625, 0.8594, 0.375, 0.8594, 0.0, 0.0, 0.0, 0.0, 0.0, 0.0, 0.0, 0.0, 0.625, 0.8594, 0.375, 0.8594, 0.375, 0.8594, 0.625, 0.8594, 0.375, 0.8594, 0.625, 0.8594, 0.625, 0.8594, 0.375, 0.8594, 0.7344, 0.75, 0.7344, 0.75, 0.7344, 0.75, 0.7344, 0.75, 0.625, 0.8594, 0.375, 0.8594, 0.375, 0.8594, 0.625, 0.8594, 0.7344, 0.75, 0.7344, 0.75, 0.7344, 0.75, 0.7344, 0.75, 0.2656, 0.75, 0.2656, 0.75, 0.2656, 0.75, 0.2656, 0.75, 0.7344, 0.75, 0.7344, 0.75, 0.7344, 0.75, 0.7344, 0.75, 0.375, 0.8594, 0.625, 0.8594, 0.625, 0.8594, 0.375, 0.8594, 0.375, 0.8594, 0.625, 0.8594, 0.625, 0.8594, 0.375, 0.8594, 0.375, 0.8594, 0.625, 0.8594, 0.625, 0.8594, 0.375, 0.8594, 0.625, 0.8594, 0.375, 0.8594, 0.375, 0.8594, 0.625, 0.8594, 0.2656, 0.75, 0.2656, 0.75, 0.2656, 0.75, 0.2656, 0.75, 0.375, 0.8594, 0.625, 0.8594, 0.625, 0.8594, 0.375, 0.8594, 0.375, 0.8594, 0.625, 0.8594, 0.625, 0.8594, 0.375, 0.8594, 0.2656, 0.75, 0.2656, 0.75, 0.2656, 0.75, 0.2656, 0.75, 0.7344, 0.75, 0.7344, 0.75, 0.7344, 0.75, 0.7344, 0.75, 0.7188, 0.75, 0.7188, 0.75, 0.7188, 0.75, 0.7188, 0.75, 0.375, 0.8438, 0.625, 0.8438, 0.625, 0.8438, 0.375, 0.8438, 0.2812, 0.75, 0.2812, 0.75, 0.2812, 0.75, 0.2812, 0.75, 0.625, 0.8438, 0.375, 0.8438, 0.375, 0.8438, 0.625, 0.8437, 0.25, 0.75, 0.2656, 0.75, 0.2656, 0.75, 0.25, 0.75, 0.7188, 0.75, 0.7344, 0.75, 0.7344, 0.75, 0.7188, 0.75, 0.7344, 0.75, 0.75, 0.75, 0.75, 0.75, 0.7344, 0.75, 0.2656, 0.75, 0.2812, 0.75, 0.2812, 0.75, 0.2656, 0.75, 0.0, 0.0, 0.0, 0.0, 0.0, 0.0, 0.0, 0.0, 0.7188, 0.75, 0.7188, 0.75, 0.7188, 0.75, 0.7188, 0.75, 0.7188, 0.75, 0.7188, 0.75, 0.7188, 0.75, 0.7188, 0.75, 0.625, 0.8438, 0.375, 0.8438, 0.375, 0.8438, 0.625, 0.8438, 0.2812, 0.75, 0.2812, 0.75, 0.2812, 0.75, 0.2812, 0.75, 0.375, 0.8438, 0.625, 0.8438, 0.625, 0.8438, 0.375, 0.8438, 0.7188, 0.75, 0.7188, 0.75, 0.7188, 0.75, 0.7188, 0.75, 0.2812, 0.75, 0.2812, 0.75, 0.2812, 0.75, 0.2812, 0.75, 0.625, 0.8438, 0.375, 0.8438, 0.375, 0.8438, 0.625, 0.8438, 0.375, 0.8438, 0.625, 0.8438, 0.625, 0.8438, 0.375, 0.8438, 0.625, 0.8438, 0.375, 0.8438, 0.375, 0.8438, 0.625, 0.8438, 0.2812, 0.75, 0.2812, 0.75, 0.2812, 0.75, 0.2812, 0.75, 0.625, 0.8438, 0.375, 0.8438, 0.375, 0.8438, 0.625, 0.8438, 0.375, 0.8438, 0.625, 0.8438, 0.625, 0.8438, 0.375, 0.8438, 0.7188, 0.75, 0.7188, 0.75, 0.7188, 0.75, 0.7188, 0.75, 0.375, 0.8438, 0.625, 0.8438, 0.625, 0.8438, 0.375, 0.8438, 0.7188, 0.75, 0.7188, 0.75, 0.7188, 0.75, 0.7188, 0.75, 0.2812, 0.75, 0.2812, 0.75, 0.2812, 0.75, 0.2812, 0.75, 0.2812, 0.75, 0.2812, 0.75, 0.2812, 0.75, 0.2812, 0.75, 0.2812, 0.75, 0.2812, 0.75, 0.2812, 0.75, 0.2812, 0.75, 0.625, 0.8438, 0.375, 0.8438, 0.375, 0.8438, 0.625, 0.8438, 0.375, 0.8438, 0.625, 0.8438, 0.625, 0.8438, 0.375, 0.8438, 0.375, 0.8438, 0.625, 0.8438, 0.625, 0.8438, 0.375, 0.8438, 0.375, 0.8438, 0.625, 0.8438, 0.625, 0.8438, 0.375, 0.8438, 0.375, 0.8438, 0.625, 0.8438, 0.625, 0.8438, 0.375, 0.8438, 0.7188, 0.75, 0.7188, 0.75, 0.7188, 0.75, 0.7188, 0.75, 0.2812, 0.75, 0.2812, 0.75, 0.2812, 0.75, 0.2812, 0.75, 0.625, 0.8438, 0.375, 0.8438, 0.375, 0.8438, 0.625, 0.8438, 0.7188, 0.75, 0.7188, 0.75, 0.7188, 0.75, 0.7188, 0.75, 0.2812, 0.75, 0.2812, 0.75, 0.2812, 0.75, 0.2812, 0.75, 0.7188, 0.75, 0.7188, 0.75, 0.7188, 0.75, 0.7188, 0.75, 0.625, 0.8438, 0.375, 0.8438, 0.375, 0.8438, 0.625, 0.8438, 0.7188, 0.75, 0.7188, 0.75, 0.7188, 0.75, 0.7188, 0.75, 0.375, 0.8438, 0.625, 0.8438, 0.625, 0.8438, 0.375, 0.8438, 0.375, 0.8438, 0.625, 0.8438, 0.625, 0.8438, 0.375, 0.8438, 0.375, 0.8438, 0.625, 0.8438, 0.625, 0.8438, 0.375, 0.8438, 0.2812, 0.75, 0.2812, 0.75, 0.2812, 0.75, 0.2812, 0.75, 0.625, 0.8438, 0.375, 0.8438, 0.375, 0.8438, 0.625, 0.8438, 0.2812, 0.75, 0.2812, 0.75, 0.2812, 0.75, 0.2812, 0.75, 0.2812, 0.75, 0.2812, 0.75, 0.2812, 0.75, 0.2812, 0.75, 0.625, 0.8438, 0.375, 0.8438, 0.375, 0.8438, 0.625, 0.8438, 0.7188, 0.75, 0.7188, 0.75, 0.7188, 0.75, 0.7188, 0.75, 0.7188, 0.75, 0.7188, 0.75, 0.7188, 0.75, 0.7188, 0.75, 0.625, 0.8438, 0.375, 0.8438, 0.375, 0.8438, 0.625, 0.8438, 0.7188, 0.75, 0.7188, 0.75, 0.7188, 0.75, 0.7188, 0.75, 0.375, 0.8438, 0.625, 0.8438, 0.625, 0.8438, 0.375, 0.8438, 0.2812, 0.75, 0.2812, 0.75, 0.2812, 0.75, 0.2812, 0.75, 0.375, 0.8438, 0.625, 0.8438, 0.625, 0.8438, 0.375, 0.8438, 0.2812, 0.75, 0.2812, 0.75, 0.2812, 0.75, 0.2812, 0.75, 0.625, 0.8438, 0.375, 0.8438, 0.375, 0.8438, 0.625, 0.8438, 0.625, 0.8438, 0.375, 0.8438, 0.375, 0.8438, 0.625, 0.8438, 0.625, 0.8438, 0.375, 0.8438, 0.375, 0.8438, 0.625, 0.8438, 0.7188, 0.75, 0.7188, 0.75, 0.7188, 0.75, 0.7188, 0.75, 0.375, 0.8438, 0.625, 0.8438, 0.625, 0.8438, 0.375, 0.8438, 0.7344, 0.75, 0.7344, 0.75, 0.7344, 0.75, 0.7344, 0.75, 0.2656, 0.75, 0.2656, 0.75, 0.2656, 0.75, 0.2656, 0.75, 0.625, 0.8594, 0.375, 0.8594, 0.375, 0.8594, 0.625, 0.8594, 0.375, 0.8594, 0.625, 0.8594, 0.625, 0.8594, 0.375, 0.8594, 0.7344, 0.75, 0.7344, 0.75, 0.7344, 0.75, 0.7344, 0.75, 0.7344, 0.75, 0.7344, 0.75, 0.7344, 0.75, 0.7344, 0.75, 0.2656, 0.75, 0.2656, 0.75, 0.2656, 0.75, 0.2656, 0.75, 0.625, 0.8594, 0.375, 0.8594, 0.375, 0.8594, 0.625, 0.8594, 0.375, 0.8594, 0.625, 0.8594, 0.625, 0.8594, 0.375, 0.8594, 0.375, 0.8594, 0.625, 0.8594, 0.625, 0.8594, 0.375, 0.8594, 0.625, 0.8594, 0.375, 0.8594, 0.375, 0.8594, 0.625, 0.8594, 0.2656, 0.75, 0.2656, 0.75, 0.2656, 0.75, 0.2656, 0.75, 0.625, 0.8594, 0.375, 0.8594, 0.375, 0.8594, 0.625, 0.8594, 0.375, 0.8594, 0.625, 0.8594, 0.625, 0.8594, 0.375, 0.8594, 0.2656, 0.75, 0.2656, 0.75, 0.2656, 0.75, 0.2656, 0.75, 0.7344, 0.75, 0.7344, 0.75, 0.7344, 0.75, 0.7344, 0.75, 0.2656, 0.75, 0.2656, 0.75, 0.2656, 0.75, 0.2656, 0.75, 0.625, 0.8594, 0.375, 0.8594, 0.375, 0.8594, 0.625, 0.8594, 0.2656, 0.75, 0.2656, 0.75, 0.2656, 0.75, 0.2656, 0.75, 0.7344, 0.75, 0.7344, 0.75, 0.7344, 0.75, 0.7344, 0.75, 0.375, 0.8594, 0.625, 0.8594, 0.625, 0.8594, 0.375, 0.8594, 0.625, 0.8594, 0.375, 0.8594, 0.375, 0.8594, 0.625, 0.8594, 0.7344, 0.75, 0.7344, 0.75, 0.7344, 0.75, 0.7344, 0.75, 0.375, 0.8594, 0.625, 0.8594, 0.625, 0.8594, 0.375, 0.8594, 0.7344, 0.75, 0.7344, 0.75, 0.7344, 0.75, 0.7344, 0.75, 0.625, 0.8594, 0.375, 0.8594, 0.375, 0.8594, 0.625, 0.8594, 0.7344, 0.75, 0.7344, 0.75, 0.7344, 0.75, 0.7344, 0.75, 0.2656, 0.75, 0.2656, 0.75, 0.2656, 0.75, 0.2656, 0.75, 0.2656, 0.75, 0.2656, 0.75, 0.2656, 0.75, 0.2656, 0.75, 0.7344, 0.75, 0.7344, 0.75, 0.7344, 0.75, 0.7344, 0.75, 0.2656, 0.75, 0.2656, 0.75, 0.2656, 0.75, 0.2656, 0.75, 0.375, 0.8594, 0.625, 0.8594, 0.625, 0.8594, 0.375, 0.8594, 0.625, 0.8594, 0.375, 0.8594, 0.375, 0.8594, 0.625, 0.8594, 0.625, 0.8594, 0.375, 0.8594, 0.375, 0.8594, 0.625, 0.8594, 0.7344, 0.75, 0.7344, 0.75, 0.7344, 0.75, 0.7344, 0.75, 0.2656, 0.75, 0.2656, 0.75, 0.2656, 0.75, 0.2656, 0.75, 0.7344, 0.75, 0.7344, 0.75, 0.7344, 0.75, 0.7344, 0.75, 0.2656, 0.75, 0.2656, 0.75, 0.2656, 0.75, 0.2656, 0.75, 0.7344, 0.75, 0.7344, 0.75, 0.7344, 0.75, 0.7344, 0.75, 0.375, 0.8594, 0.625, 0.8594, 0.625, 0.8594, 0.375, 0.8594, 0.7344, 0.75, 0.7344, 0.75, 0.7344, 0.75, 0.7344, 0.75, 0.375, 0.8594, 0.625, 0.8594, 0.625, 0.8594, 0.375, 0.8594, 0.625, 0.8594, 0.375, 0.8594, 0.375, 0.8594, 0.625, 0.8594, 0.2656, 0.75, 0.2656, 0.75, 0.2656, 0.75, 0.2656, 0.75, 0.625, 0.8594, 0.375, 0.8594, 0.375, 0.8594, 0.625, 0.8594, 0.375, 0.8594, 0.625, 0.8594, 0.625, 0.8594, 0.375, 0.8594, 0.625, 0.8594, 0.375, 0.8594, 0.375, 0.8594, 0.625, 0.8594, 0.2656, 0.75, 0.2656, 0.75, 0.2656, 0.75, 0.2656, 0.75, 0.2656, 0.75, 0.2656, 0.75, 0.2656, 0.75, 0.2656, 0.75, 0.625, 0.8594, 0.375, 0.8594, 0.375, 0.8594, 0.625, 0.8594, 0.375, 0.8594, 0.625, 0.8594, 0.625, 0.8594, 0.375, 0.8594, 0.7344, 0.75, 0.7344, 0.75, 0.7344, 0.75, 0.7344, 0.75])
me_cube.materials.append(mat_material)
me_cube.use_remesh_preserve_volume = False
me_cube.use_remesh_preserve_attributes = False
me_cube.use_mirror_vertex_groups = False
me_cube.update()

# ---- objects
ob_cube = bpy.data.objects.new('Cube', me_cube)
ob_empty = bpy.data.objects.new('Empty', None)

# ---- transforms, parenting, visibility, modifiers, constraints
ob_cube.location = (0.0, 0.0, 0.0)
ob_cube.lock_rotations_4d = False
ob_cube.empty_display_type = 'ARROWS'
ob_cube.lineart.crease_threshold = 0.0
_m = ob_cube.modifiers.new('Mirror', 'MIRROR')
ob_empty.location = (0.0, 0.0, 0.0)
ob_empty.empty_display_type = 'IMAGE'
ob_empty.empty_display_size = 15.61
ob_empty.empty_image_offset = (-0.502, -0.5)
ob_empty.lineart.crease_threshold = 0.0

# ---- collection membership
col_collection.objects.link(ob_cube)
col_collection.objects.link(ob_empty)

# ---- scene / render settings (as saved in the file)
scene.frame_start = 1; scene.frame_end = 250; scene.frame_set(1)
scene.render.engine = 'BLENDER_EEVEE_NEXT'
scene.cycles.use_denoising = False
scene.cycles.samples = 128
scene.cycles.sampling_pattern = 'TABULATED_SOBOL'
scene.cycles.use_adaptive_sampling = False
scene.cycles.use_light_tree = False
scene.view_settings.view_transform = 'Filmic'
bpy.context.view_layer.update()

# ---- added for rendering (the .blend has no active camera and no usable light): camera, sun
cam_auto = bpy.data.cameras.new('AutoCamera')
cam_auto.lens = 50.0
cam_auto.sensor_width = 36.0
cam_auto.clip_end = 1000.0
ob_auto_camera = bpy.data.objects.new('AutoCamera', cam_auto)
scene.collection.objects.link(ob_auto_camera)
ob_auto_camera.location = (8.75507, -10.3052, 7.1745)
ob_auto_camera.rotation_euler = (1.09748, -7.21219e-08, 0.694738)
scene.camera = ob_auto_camera
light_auto_sun = bpy.data.lights.new('AutoSun', 'SUN')
light_auto_sun.energy = 3.0
light_auto_sun.angle = 0.0523599
ob_auto_sun = bpy.data.objects.new('AutoSun', light_auto_sun)
scene.collection.objects.link(ob_auto_sun)
ob_auto_sun.rotation_euler = (0.872665, 0.174533, 0.523599)
bpy.context.view_layer.update()
